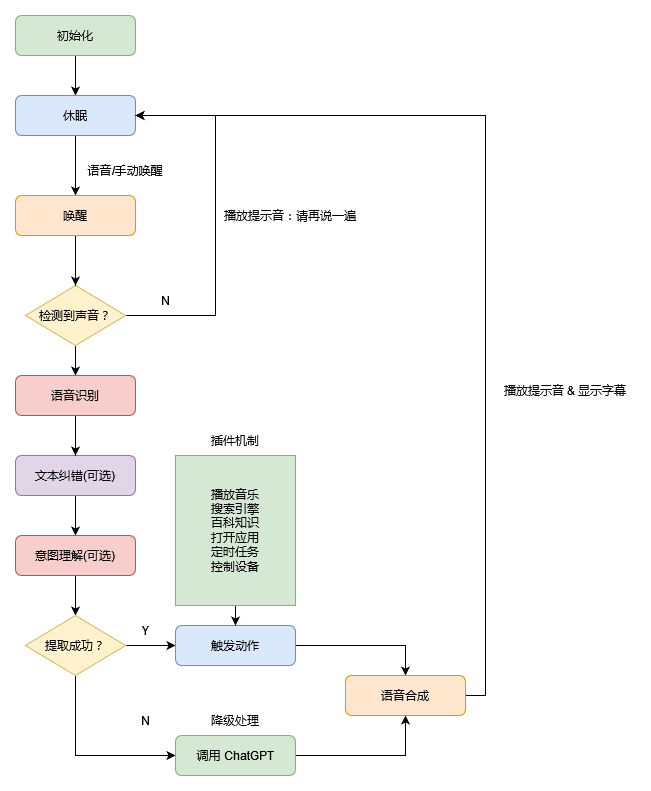

The diagram above was exported from draw.io. Its source (the exported page's mxGraphModel, read from the mxfile embedded in the PNG):
<mxGraphModel dx="880" dy="442" grid="1" gridSize="10" guides="1" tooltips="1" connect="1" arrows="1" fold="1" page="1" pageScale="1" pageWidth="827" pageHeight="1169" math="0" shadow="0">
  <root>
    <mxCell id="0" />
    <mxCell id="1" parent="0" />
    <mxCell id="GCeyaqrVX9oDsZMzle44-3" style="edgeStyle=orthogonalEdgeStyle;rounded=0;orthogonalLoop=1;jettySize=auto;html=1;exitX=0.5;exitY=1;exitDx=0;exitDy=0;entryX=0.5;entryY=0;entryDx=0;entryDy=0;" parent="1" source="GCeyaqrVX9oDsZMzle44-1" target="GCeyaqrVX9oDsZMzle44-2" edge="1">
      <mxGeometry relative="1" as="geometry" />
    </mxCell>
    <mxCell id="GCeyaqrVX9oDsZMzle44-1" value="初始化" style="rounded=1;whiteSpace=wrap;html=1;fillColor=#d5e8d4;strokeColor=#82b366;" parent="1" vertex="1">
      <mxGeometry x="160" y="120" width="120" height="40" as="geometry" />
    </mxCell>
    <mxCell id="GCeyaqrVX9oDsZMzle44-7" style="edgeStyle=orthogonalEdgeStyle;rounded=0;orthogonalLoop=1;jettySize=auto;html=1;exitX=0.5;exitY=1;exitDx=0;exitDy=0;entryX=0.5;entryY=0;entryDx=0;entryDy=0;" parent="1" source="GCeyaqrVX9oDsZMzle44-2" target="GCeyaqrVX9oDsZMzle44-5" edge="1">
      <mxGeometry relative="1" as="geometry" />
    </mxCell>
    <mxCell id="GCeyaqrVX9oDsZMzle44-2" value="休眠" style="rounded=1;whiteSpace=wrap;html=1;fillColor=#dae8fc;strokeColor=#6c8ebf;" parent="1" vertex="1">
      <mxGeometry x="160" y="200" width="120" height="40" as="geometry" />
    </mxCell>
    <mxCell id="GCeyaqrVX9oDsZMzle44-10" style="edgeStyle=orthogonalEdgeStyle;rounded=0;orthogonalLoop=1;jettySize=auto;html=1;exitX=1;exitY=0.5;exitDx=0;exitDy=0;exitPerimeter=0;entryX=1;entryY=0.5;entryDx=0;entryDy=0;" parent="1" source="GCeyaqrVX9oDsZMzle44-4" target="GCeyaqrVX9oDsZMzle44-2" edge="1">
      <mxGeometry relative="1" as="geometry">
        <Array as="points">
          <mxPoint x="360" y="420" />
          <mxPoint x="360" y="220" />
        </Array>
      </mxGeometry>
    </mxCell>
    <mxCell id="GCeyaqrVX9oDsZMzle44-21" style="edgeStyle=orthogonalEdgeStyle;rounded=0;orthogonalLoop=1;jettySize=auto;html=1;exitX=0.5;exitY=1;exitDx=0;exitDy=0;exitPerimeter=0;entryX=0.5;entryY=0;entryDx=0;entryDy=0;" parent="1" source="GCeyaqrVX9oDsZMzle44-4" target="GCeyaqrVX9oDsZMzle44-20" edge="1">
      <mxGeometry relative="1" as="geometry" />
    </mxCell>
    <mxCell id="GCeyaqrVX9oDsZMzle44-4" value="检测到声音？" style="strokeWidth=1;html=1;shape=mxgraph.flowchart.decision;whiteSpace=wrap;fillColor=#fff2cc;strokeColor=#d6b656;" parent="1" vertex="1">
      <mxGeometry x="170" y="390" width="100" height="60" as="geometry" />
    </mxCell>
    <mxCell id="GCeyaqrVX9oDsZMzle44-9" style="edgeStyle=orthogonalEdgeStyle;rounded=0;orthogonalLoop=1;jettySize=auto;html=1;exitX=0.5;exitY=1;exitDx=0;exitDy=0;entryX=0.5;entryY=0;entryDx=0;entryDy=0;entryPerimeter=0;" parent="1" source="GCeyaqrVX9oDsZMzle44-5" target="GCeyaqrVX9oDsZMzle44-4" edge="1">
      <mxGeometry relative="1" as="geometry" />
    </mxCell>
    <mxCell id="GCeyaqrVX9oDsZMzle44-5" value="唤醒" style="rounded=1;whiteSpace=wrap;html=1;fillColor=#ffe6cc;strokeColor=#d79b00;" parent="1" vertex="1">
      <mxGeometry x="160" y="300" width="120" height="40" as="geometry" />
    </mxCell>
    <mxCell id="GCeyaqrVX9oDsZMzle44-8" value="语音/手动唤醒" style="text;html=1;strokeColor=none;fillColor=none;align=center;verticalAlign=middle;whiteSpace=wrap;rounded=0;" parent="1" vertex="1">
      <mxGeometry x="210" y="260" width="120" height="30" as="geometry" />
    </mxCell>
    <mxCell id="GCeyaqrVX9oDsZMzle44-11" value="播放提示音：请再说一遍" style="text;html=1;strokeColor=none;fillColor=none;align=center;verticalAlign=middle;whiteSpace=wrap;rounded=0;" parent="1" vertex="1">
      <mxGeometry x="350" y="305" width="170" height="30" as="geometry" />
    </mxCell>
    <mxCell id="GCeyaqrVX9oDsZMzle44-12" value="N" style="text;html=1;strokeColor=none;fillColor=none;align=center;verticalAlign=middle;whiteSpace=wrap;rounded=0;" parent="1" vertex="1">
      <mxGeometry x="280" y="390" width="60" height="30" as="geometry" />
    </mxCell>
    <mxCell id="GCeyaqrVX9oDsZMzle44-17" style="edgeStyle=orthogonalEdgeStyle;rounded=0;orthogonalLoop=1;jettySize=auto;html=1;exitX=0.5;exitY=1;exitDx=0;exitDy=0;entryX=0.5;entryY=0;entryDx=0;entryDy=0;" parent="1" source="GCeyaqrVX9oDsZMzle44-14" target="GCeyaqrVX9oDsZMzle44-16" edge="1">
      <mxGeometry relative="1" as="geometry" />
    </mxCell>
    <mxCell id="GCeyaqrVX9oDsZMzle44-14" value="文本纠错(可选)" style="rounded=1;whiteSpace=wrap;html=1;fillColor=#e1d5e7;strokeColor=#9673a6;" parent="1" vertex="1">
      <mxGeometry x="160" y="560" width="120" height="40" as="geometry" />
    </mxCell>
    <mxCell id="GCeyaqrVX9oDsZMzle44-19" style="edgeStyle=orthogonalEdgeStyle;rounded=0;orthogonalLoop=1;jettySize=auto;html=1;exitX=0.5;exitY=1;exitDx=0;exitDy=0;entryX=0.5;entryY=0;entryDx=0;entryDy=0;entryPerimeter=0;" parent="1" source="GCeyaqrVX9oDsZMzle44-16" target="GCeyaqrVX9oDsZMzle44-18" edge="1">
      <mxGeometry relative="1" as="geometry" />
    </mxCell>
    <mxCell id="GCeyaqrVX9oDsZMzle44-16" value="意图理解(可选)" style="rounded=1;whiteSpace=wrap;html=1;fillColor=#f8cecc;strokeColor=#b85450;" parent="1" vertex="1">
      <mxGeometry x="160" y="640" width="120" height="40" as="geometry" />
    </mxCell>
    <mxCell id="GCeyaqrVX9oDsZMzle44-25" style="edgeStyle=orthogonalEdgeStyle;rounded=0;orthogonalLoop=1;jettySize=auto;html=1;exitX=1;exitY=0.5;exitDx=0;exitDy=0;exitPerimeter=0;" parent="1" source="GCeyaqrVX9oDsZMzle44-18" target="GCeyaqrVX9oDsZMzle44-24" edge="1">
      <mxGeometry relative="1" as="geometry" />
    </mxCell>
    <mxCell id="GCeyaqrVX9oDsZMzle44-28" style="edgeStyle=orthogonalEdgeStyle;rounded=0;orthogonalLoop=1;jettySize=auto;html=1;exitX=0.5;exitY=1;exitDx=0;exitDy=0;exitPerimeter=0;entryX=0;entryY=0.5;entryDx=0;entryDy=0;" parent="1" source="GCeyaqrVX9oDsZMzle44-18" target="GCeyaqrVX9oDsZMzle44-27" edge="1">
      <mxGeometry relative="1" as="geometry" />
    </mxCell>
    <mxCell id="GCeyaqrVX9oDsZMzle44-18" value="提取成功？" style="strokeWidth=1;html=1;shape=mxgraph.flowchart.decision;whiteSpace=wrap;fillColor=#fff2cc;strokeColor=#d6b656;" parent="1" vertex="1">
      <mxGeometry x="170" y="720" width="100" height="60" as="geometry" />
    </mxCell>
    <mxCell id="GCeyaqrVX9oDsZMzle44-22" style="edgeStyle=orthogonalEdgeStyle;rounded=0;orthogonalLoop=1;jettySize=auto;html=1;exitX=0.5;exitY=1;exitDx=0;exitDy=0;" parent="1" source="GCeyaqrVX9oDsZMzle44-20" target="GCeyaqrVX9oDsZMzle44-14" edge="1">
      <mxGeometry relative="1" as="geometry" />
    </mxCell>
    <mxCell id="GCeyaqrVX9oDsZMzle44-20" value="语音识别" style="rounded=1;whiteSpace=wrap;html=1;fillColor=#f8cecc;strokeColor=#b85450;" parent="1" vertex="1">
      <mxGeometry x="160" y="480" width="120" height="40" as="geometry" />
    </mxCell>
    <mxCell id="GCeyaqrVX9oDsZMzle44-34" style="edgeStyle=orthogonalEdgeStyle;rounded=0;orthogonalLoop=1;jettySize=auto;html=1;exitX=1;exitY=0.5;exitDx=0;exitDy=0;entryX=0.5;entryY=0;entryDx=0;entryDy=0;" parent="1" source="GCeyaqrVX9oDsZMzle44-24" target="GCeyaqrVX9oDsZMzle44-31" edge="1">
      <mxGeometry relative="1" as="geometry" />
    </mxCell>
    <mxCell id="GCeyaqrVX9oDsZMzle44-24" value="触发动作" style="rounded=1;whiteSpace=wrap;html=1;fillColor=#dae8fc;strokeColor=#6c8ebf;" parent="1" vertex="1">
      <mxGeometry x="320" y="730" width="120" height="40" as="geometry" />
    </mxCell>
    <mxCell id="GCeyaqrVX9oDsZMzle44-26" value="Y" style="text;html=1;strokeColor=none;fillColor=none;align=center;verticalAlign=middle;whiteSpace=wrap;rounded=0;" parent="1" vertex="1">
      <mxGeometry x="260" y="720" width="60" height="30" as="geometry" />
    </mxCell>
    <mxCell id="GCeyaqrVX9oDsZMzle44-32" style="edgeStyle=orthogonalEdgeStyle;rounded=0;orthogonalLoop=1;jettySize=auto;html=1;exitX=1;exitY=0.5;exitDx=0;exitDy=0;entryX=0.5;entryY=1;entryDx=0;entryDy=0;" parent="1" source="GCeyaqrVX9oDsZMzle44-27" target="GCeyaqrVX9oDsZMzle44-31" edge="1">
      <mxGeometry relative="1" as="geometry" />
    </mxCell>
    <mxCell id="GCeyaqrVX9oDsZMzle44-27" value="调用 ChatGPT" style="rounded=1;whiteSpace=wrap;html=1;fillColor=#d5e8d4;strokeColor=#82b366;" parent="1" vertex="1">
      <mxGeometry x="320" y="840" width="120" height="40" as="geometry" />
    </mxCell>
    <mxCell id="GCeyaqrVX9oDsZMzle44-29" value="N" style="text;html=1;strokeColor=none;fillColor=none;align=center;verticalAlign=middle;whiteSpace=wrap;rounded=0;" parent="1" vertex="1">
      <mxGeometry x="260" y="810" width="60" height="30" as="geometry" />
    </mxCell>
    <mxCell id="GCeyaqrVX9oDsZMzle44-35" style="edgeStyle=orthogonalEdgeStyle;rounded=0;orthogonalLoop=1;jettySize=auto;html=1;exitX=1;exitY=0.5;exitDx=0;exitDy=0;entryX=1;entryY=0.5;entryDx=0;entryDy=0;" parent="1" source="GCeyaqrVX9oDsZMzle44-31" target="GCeyaqrVX9oDsZMzle44-2" edge="1">
      <mxGeometry relative="1" as="geometry" />
    </mxCell>
    <mxCell id="GCeyaqrVX9oDsZMzle44-31" value="语音合成" style="rounded=1;whiteSpace=wrap;html=1;fillColor=#ffe6cc;strokeColor=#d79b00;" parent="1" vertex="1">
      <mxGeometry x="490" y="780" width="120" height="40" as="geometry" />
    </mxCell>
    <mxCell id="GCeyaqrVX9oDsZMzle44-36" value="播放提示音 &amp;amp; 显示字幕" style="text;html=1;strokeColor=none;fillColor=none;align=center;verticalAlign=middle;whiteSpace=wrap;rounded=0;" parent="1" vertex="1">
      <mxGeometry x="640" y="480" width="140" height="30" as="geometry" />
    </mxCell>
    <mxCell id="OsM6q2RPyubem0-IM32j-2" style="edgeStyle=orthogonalEdgeStyle;rounded=0;orthogonalLoop=1;jettySize=auto;html=1;exitX=0.5;exitY=1;exitDx=0;exitDy=0;entryX=0.5;entryY=0;entryDx=0;entryDy=0;" edge="1" parent="1" source="GCeyaqrVX9oDsZMzle44-40" target="GCeyaqrVX9oDsZMzle44-24">
      <mxGeometry relative="1" as="geometry" />
    </mxCell>
    <mxCell id="GCeyaqrVX9oDsZMzle44-40" value="播放音乐&lt;br&gt;搜索引擎&lt;br&gt;百科知识&lt;br&gt;打开应用&lt;br&gt;定时任务&lt;br&gt;控制设备" style="rounded=0;whiteSpace=wrap;html=1;fillColor=#d5e8d4;strokeColor=#82b366;" parent="1" vertex="1">
      <mxGeometry x="320" y="560" width="120" height="150" as="geometry" />
    </mxCell>
    <mxCell id="OsM6q2RPyubem0-IM32j-1" value="插件机制" style="text;html=1;strokeColor=none;fillColor=none;align=center;verticalAlign=middle;whiteSpace=wrap;rounded=0;" vertex="1" parent="1">
      <mxGeometry x="320" y="530" width="120" height="30" as="geometry" />
    </mxCell>
    <mxCell id="OsM6q2RPyubem0-IM32j-3" value="降级处理" style="text;html=1;strokeColor=none;fillColor=none;align=center;verticalAlign=middle;whiteSpace=wrap;rounded=0;" vertex="1" parent="1">
      <mxGeometry x="320" y="810" width="120" height="30" as="geometry" />
    </mxCell>
  </root>
</mxGraphModel>